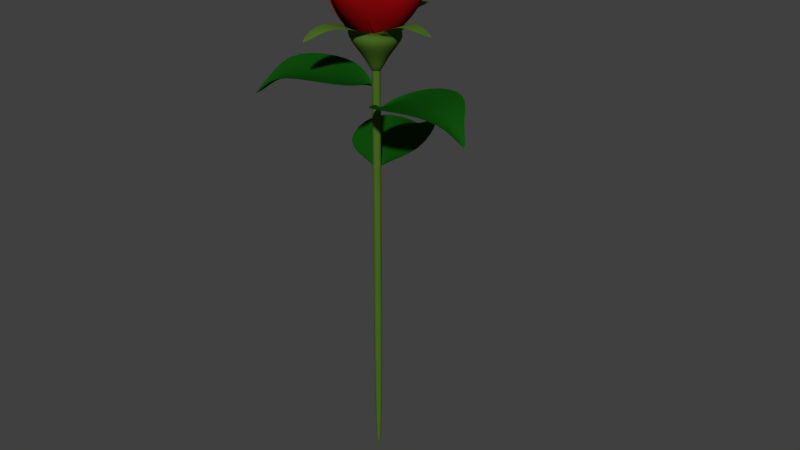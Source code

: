 # Source: 023_rose.blend  (saved by Blender 2.80.75; exported with 4.5.12 LTS)
import bpy
from mathutils import Matrix  # noqa: F401  (used for matrix-valued properties, if any)

bpy.ops.wm.read_factory_settings(use_empty=True)
scene = bpy.context.scene
scene.name = 'Scene'

# ---- collections
col_collection_1 = bpy.data.collections.new('Collection 1'); scene.collection.children.link(col_collection_1)

# ---- materials (node trees are filled in below, after node groups)
mat_rose_flower = bpy.data.materials.new('Rose_Flower')
mat_rose_flower.alpha_threshold = 0.0
mat_rose_flower.use_transparent_shadow = False
mat_rose_flower.diffuse_color = (0.281, 0.002907, 0.004118, 1.0)
mat_rose_flower.specular_color = (1.0, 0.03279, 0.04591)
mat_rose_flower.roughness = 0.5
mat_rose_flower.specular_intensity = 0.0
mat_rose_flower.line_color = (0.0, 0.0, 0.0, 1.0)
mat_rose_leaf = bpy.data.materials.new('Rose_Leaf')
mat_rose_leaf.alpha_threshold = 0.0
mat_rose_leaf.use_transparent_shadow = False
mat_rose_leaf.diffuse_color = (0.004938, 0.07324, 0.004053, 1.0)
mat_rose_leaf.specular_color = (0.01802, 0.6038, 0.01385)
mat_rose_leaf.roughness = 0.5
mat_rose_leaf.specular_intensity = 0.0
mat_rose_leaf.line_color = (0.0, 0.0, 0.0, 1.0)
mat_rose_stem = bpy.data.materials.new('Rose_Stem')
mat_rose_stem.alpha_threshold = 0.0
mat_rose_stem.use_transparent_shadow = False
mat_rose_stem.diffuse_color = (0.07088, 0.1523, 0.01782, 1.0)
mat_rose_stem.specular_color = (0.0165, 0.65, 0.02754)
mat_rose_stem.roughness = 0.5
mat_rose_stem.specular_intensity = 0.0
mat_rose_stem.line_color = (0.0, 0.0, 0.0, 1.0)

# ---- material node trees

# ---- world
world_world = bpy.data.worlds.new('World'); scene.world = world_world
world_world.color = (0.05088, 0.05088, 0.05088)
world_world.use_sun_shadow = False
world_world.sun_shadow_jitter_overblur = 0.0
world_world.cycles.sampling_method = 'NONE'
world_world.cycles.sample_map_resolution = 256

# ---- meshes
me_rose_flower = bpy.data.meshes.new('Rose_flower')
me_rose_flower.from_pydata([(0.04405, -0.1179, 2.501), (0.009427, -0.07198, 2.443), (0.03956, -0.04656, 1.545), (0.1076, -0.03383, 2.452), (0.1034, -0.09719, 2.501), (0.04619, -0.021, 2.443), (0.1398, -0.03727, 2.496), (0.1146, -0.1186, 2.449), (0.03956, -0.04656, 1.545), (-0.01561, -0.05293, 2.5), (0.06287, 0.005581, 2.499), (0.02703, -0.1276, 2.451), (-0.05426, -0.06426, 2.462), (0.01483, 0.03809, 2.462), (0.03956, -0.04656, 1.545), (0.1704, -0.1423, 2.58), (0.03273, -0.1737, 2.457), (0.1489, -0.001619, 2.458), (0.02497, 0.0132, 2.398), (-0.02696, -0.06374, 2.398), (0.1418, -0.1223, 2.483), (0.03843, -0.146, 2.394), (0.1257, -0.01665, 2.395), (0.1686, -0.1836, 2.487), (-0.007319, -0.1628, 2.39), (0.03747, -0.03675, 1.545), (0.03343, 0.09681, 2.589), (0.1911, 0.002904, 2.491), (-0.08541, -0.04632, 2.395), (0.005307, -0.1252, 2.327), (0.1408, -0.1536, 2.425), (0.03885, 0.05744, 2.49), (0.1577, -0.01344, 2.428), (-0.05079, -0.04985, 2.33), (-0.118, -0.07213, 2.464), (0.09209, 0.163, 2.525), (0.02083, -0.01661, 1.55), (0.2131, -0.2078, 2.563), (-0.02443, -0.2149, 2.459), (0.2174, 0.0223, 2.519), (0.06939, 0.0853, 2.481), (-0.09441, -0.07986, 2.421), (0.2188, -0.2227, 2.502), (-0.01787, -0.1908, 2.416), (0.1733, 0.002897, 2.476), (-0.01579, 0.08865, 2.126), (-0.1008, -0.07373, 2.161), (0.152, -0.1361, 2.174), (-0.05509, -0.1432, 2.158), (0.08514, 0.01018, 2.122), (0.1329, -0.111, 0.5441), (-0.04554, 0.07669, 0.5529), (0.1426, -0.2684, 2.456), (-0.1155, -0.001358, 2.485), (0.1475, -0.2933, 1.345), (0.1261, 0.07709, 0.5487), (-0.2219, 0.07796, 1.554), (0.2646, 0.1453, 2.553), (0.2529, 0.2027, 1.546), (0.2863, -0.1802, 2.516), (0.1263, -0.1116, 0.5443), (0.2765, -0.2747, 1.534), (-0.02773, 0.1237, 0.5536), (0.01746, 0.1628, 2.527), (-0.1474, 0.2327, 1.556), (-0.04787, 0.01554, 2.463), (0.16, -0.2434, 2.442), (0.238, 0.122, 2.523), (0.2654, -0.1732, 2.516), (0.02893, 0.1274, 2.514), (-0.0868, 0.02383, 2.131), (0.1265, -0.173, 2.151), (0.1792, 0.04731, 2.172), (0.2044, -0.1137, 2.151), (-0.04237, 0.1027, 2.132), (0.108, 0.08378, 0.5499), (0.04579, -0.1004, 0.547), (0.2618, 0.2076, 2.438), (0.2167, -0.3649, 2.352), (0.1947, 0.2525, 1.549), (-0.105, 0.008012, 0.5533), (0.217, -0.3256, 1.534), (-0.2289, -0.01188, 2.561), (-0.3706, 0.1637, 1.56), (0.04422, 0.2838, 2.533), (0.002112, 0.09557, 0.5564), (-0.03265, 0.3739, 1.557), (-0.0513, -0.1204, 0.5489), (-0.03017, -0.3419, 2.516), (-0.2021, -0.3623, 1.543), (0.1807, -0.2722, 2.333), (0.2243, 0.2031, 2.424), (-0.1863, -0.01425, 2.53), (0.05557, 0.2591, 2.532), (-0.003287, -0.2727, 2.505), (0.2039, -0.2541, 2.114), (0.1623, 0.1329, 2.159), (-0.1396, -0.01673, 2.182), (0.09877, 0.1534, 2.161), (0.02671, -0.2859, 2.118), (-0.1411, -0.02131, 0.5533), (0.1269, 0.08208, 0.5491), (-0.2199, -0.1822, 2.478), (0.2865, 0.2517, 2.364), (-0.4645, -0.04133, 1.309), (0.1461, -0.1917, 0.5422), (0.1928, 0.5471, 1.306), (0.3059, -0.4178, 2.538), (0.2077, -0.6486, 1.277), (-0.1265, -0.4363, 2.5), (-0.05447, -0.1531, 0.5528), (-0.3874, -0.4166, 1.297), (0.2413, -0.0093, 0.5442), (0.4519, 0.005126, 2.513), (0.6666, 0.05742, 1.282), (0.2303, 0.1523, 2.342), (-0.1886, -0.2114, 2.462), (0.2759, -0.3763, 2.51), (-0.113, -0.4079, 2.5), (0.3702, -0.0214, 2.502), (0.1923, 0.1734, 2.124), (-0.1204, -0.1521, 2.159), (0.2361, -0.3111, 2.166), (-0.05001, -0.2339, 2.155), (0.3515, 0.03934, 2.117), (0.08073, -0.2501, 0.5422), (-0.2002, -0.1541, 0.5513), (0.4973, -0.2717, 2.458), (-0.3854, -0.4068, 2.514), (0.5711, -0.4475, 1.274), (0.07539, 0.1617, 0.552), (-0.2173, -0.4846, 1.291), (0.03714, 0.5115, 2.481), (0.2724, 0.6742, 1.307), (0.5115, 0.223, 2.546), (0.2586, 0.008502, 0.5499), (0.7035, 0.07559, 1.282), (-0.2175, -0.004771, 0.5553), (-0.4194, 0.1242, 2.467), (-0.7562, 0.2014, 1.321), (-0.2571, -0.3358, 2.437), (0.4832, -0.2172, 2.445), (0.08874, 0.4149, 2.534), (0.5314, 0.1785, 2.498), (-0.3094, 0.09267, 2.521), (-0.09995, -0.2616, 2.072), (0.3878, -0.1911, 2.146), (0.1484, 0.2841, 2.182), (0.3209, 0.07291, 2.154), (-0.1796, -0.007691, 2.129), (-0.1611, -0.1224, 0.5507), (0.2164, 0.2649, 0.5506), (-0.1009, -0.5576, 2.315), (0.4451, 0.3378, 2.507), (-0.5606, -0.4337, 1.302), (0.2162, -0.186, 0.54), (0.2799, 0.5943, 1.304), (0.6266, -0.4768, 2.529), (0.6944, -0.5375, 1.268), (0.2541, -0.7152, 2.418), (-0.07964, -0.2773, 0.553), (0.0742, -0.8792, 1.275), (0.2945, 0.07623, 0.5443), (0.6966, -0.1036, 2.434), (0.9607, 0.1454, 1.277), (0.432, 0.3234, 2.485), (-0.2827, -0.5052, 2.457), (0.5482, -0.4647, 2.502), (0.1999, -0.6033, 2.488), (0.6356, -0.1277, 2.493), (0.2431, 0.3009, 2.129), (-0.1054, -0.3058, 2.154), (0.3404, -0.2143, 2.162), (0.157, -0.3951, 2.145), (0.3886, 0.01087, 2.119), (0.4041, 0.01865, 0.5402), (-0.08587, 0.07571, 0.5536), (0.6337, 0.315, 2.318), (-0.4765, 0.2788, 2.41), (0.751, -0.09243, 1.278), (0.1267, 0.2263, 0.5519), (-0.6404, 0.1429, 1.316), (0.1324, 0.6672, 2.532), (0.1535, 0.8616, 1.314), (0.5771, 0.5593, 2.422), (0.2861, 0.1867, 0.555), (0.7719, 0.5591, 1.292), (0.001435, 0.153, 0.5532), (-0.1898, 0.6537, 2.454), (-0.3851, 0.7838, 1.325), (-0.4751, 0.2678, 2.312), (0.6838, 0.06402, 2.447), (0.1615, 0.5831, 2.536), (0.494, 0.4376, 2.505), (-0.1402, 0.5997, 2.529), (-0.2865, -0.003489, 1.982), (0.4299, 0.09115, 1.997), (0.09083, 0.2851, 2.026), (0.3431, 0.2151, 2.002), (-0.1078, 0.1858, 1.982), (0.03052, 0.2527, 0.5549), (-0.1292, -0.2501, 0.5469), (-0.3472, 0.5941, 2.256), (-0.4498, -0.5082, 2.336), (0.04393, 0.7471, 1.315), (-0.252, -0.02051, 0.5553), (-0.3314, -0.6475, 1.29), (-0.8156, 0.08608, 2.542), (-0.844, 0.3047, 1.325), (-0.5946, 0.5616, 2.451), (-0.151, 0.1561, 0.565), (-0.5678, 0.8054, 1.33), (-0.195, -0.1539, 0.5508), (-0.8423, -0.2315, 2.449), (-0.8342, -0.2393, 1.312), (-0.2897, -0.3921, 2.218), (-0.0974, 0.6116, 2.173), (-0.6725, 0.1496, 2.46), (-0.4844, 0.4603, 2.53), (-0.7266, -0.147, 2.44), (-0.2433, -0.4054, 1.824), (0.0609, 0.4948, 1.709), (-0.3087, 0.1182, 2.032), (-0.2815, 0.3056, 2.019), (-0.2349, -0.08908, 1.978), (-0.3475, -0.08271, 0.5562), (0.3211, -0.09554, 0.5396), (-0.9098, -0.3886, 2.165), (0.606, -0.6442, 2.152), (-0.8161, -0.1911, 1.314), (0.08607, -0.3277, 0.5398), (0.8802, -0.2443, 1.27), (-0.1025, -1.178, 2.512), (-0.02163, -0.9728, 1.275), (-0.6898, -0.9424, 2.465), (-0.1649, -0.2691, 0.5553), (-0.5544, -0.8716, 1.29), (0.2278, -0.2102, 0.5391), (0.2618, -0.9375, 2.449), (0.4761, -0.884, 1.265), (0.5662, -0.3517, 2.275), (-0.6898, -0.2092, 2.06), (-0.113, -0.8746, 2.499), (-0.6371, -0.7084, 2.583), (0.1878, -0.7788, 2.479), (0.5639, -0.2663, 1.885), (-0.6123, -0.2432, 1.819), (-0.05151, -0.7248, 2.083), (-0.2925, -0.5829, 2.075), (0.3588, -0.6233, 2.028), (0.2812, -0.333, 0.5833), (-0.1581, 0.2601, 0.5597), (0.7751, -0.9442, 2.067), (0.6965, 0.8471, 1.911), (0.3726, -0.7824, 1.32), (0.3084, 0.09877, 0.5445), (-0.1422, 0.8077, 1.32), (1.057, 0.1127, 2.597), (1.003, 0.3978, 1.282), (1.036, -0.419, 2.435), (0.3841, -0.03846, 0.5473), (1.063, -0.3593, 1.263), (0.1748, 0.2139, 0.5504), (0.8743, 0.5074, 2.506), (0.7669, 0.7379, 1.296), (0.3525, 0.7551, 2.306), (0.5101, -0.9052, 1.998), (0.8608, 0.07012, 2.497), (0.8523, -0.4394, 2.553), (0.7678, 0.4732, 2.494), (-0.04197, 0.543, 1.919), (0.3336, -0.7875, 1.832), (0.6942, 0.1729, 2.086), (0.6652, 0.01812, 2.066), (0.2841, 0.4261, 2.055), (0.003225, 0.3082, 0.546), (-0.3172, -0.5013, 0.77), (0.3627, 1.094, 2.185), (-1.18, -0.1404, 1.934), (0.6523, 0.773, 1.309), (-0.285, 0.09921, 0.559), (-0.6629, -0.5098, 1.217), (-0.4786, 1.001, 2.415), (-0.7904, 0.6935, 1.333), (0.01793, 1.114, 2.466), (-0.1423, 0.2356, 0.5667), (-0.1691, 0.9737, 1.324), (-0.4129, -0.1241, 0.5568), (-1.052, 0.6583, 2.346), (-0.9436, 0.2971, 1.327), (-0.7912, -0.195, 1.948), (0.2836, 0.9896, 2.127), (-0.3879, 0.832, 2.504), (0.08164, 0.9457, 2.546), (-0.9714, 0.5363, 2.5), (-0.7264, -0.369, 1.64), (0.6319, 0.6067, 1.857), (-0.5841, 0.5698, 2.048), (-0.08255, 0.65, 2.021), (-0.758, -0.01113, 2.07), (-0.406, -0.3466, 0.6654), (0.002333, 0.005591, -0.4249), (0.2833, -0.3433, 0.6826), (0.3848, 0.215, 0.6542), (-0.2305, 0.3198, 0.6599), (-0.3999, -1.064, 0.9269), (-0.07448, -1.108, 0.918), (-0.3645, -1.571, 0.5662), (0.8858, -0.3326, 0.9596), (0.9288, -0.03878, 0.9655), (1.711, -0.3881, 0.8114), (0.2658, 1.073, 0.9471), (0.006713, 1.111, 0.9543), (0.1927, 1.586, 0.7014), (-1.144, -0.04732, 1.069), (-1.097, 0.2747, 1.075), (-1.517, 0.07299, 0.8117), (-0.3206, -0.5075, 0.7813), (0.1249, -0.5866, 0.7685), (-0.4318, 0.2859, 0.8024), (-0.4955, -0.1504, 0.7937), (0.5019, -0.3323, 0.7874), (0.5671, 0.1143, 0.7964), (0.306, 0.4082, 0.8258), (-0.1106, 0.4688, 0.8374), (-0.1327, 0.192, 0.1483), (0.216, 0.1413, 0.1386), (-0.1837, -0.1568, 0.1414), (0.165, -0.2075, 0.1316), (-0.4736, 0.6369, 0.5787), (0.7196, 0.4586, 0.5667), (0.5135, -0.6916, 0.5937), (-0.6281, -0.5489, 0.5882), (-0.5319, -0.2527, 0.67), (-0.4643, 0.3091, 0.6529), (-0.2578, -0.3613, 0.6745), (0.4844, -0.3684, 0.6843), (0.1596, -0.4784, 0.6842), (0.5774, 0.1434, 0.6583), (0.3613, 0.4042, 0.6468), (-0.1412, 0.4794, 0.6465), (-1.532, -0.4456, 0.08916), (-0.5702, -1.536, 0.08792), (-1.671, -1.439, -0.6502), (-0.7938, 0.3286, -0.106), (0.3084, -0.9303, -0.101), (-0.1183, 0.01115, -0.2611), (-0.001864, -0.1151, -0.2633), (-1.476, -1.105, -0.1912), (-1.266, -1.342, -0.1915), (-1.031, -0.9731, -0.09036), (-0.2227, -0.2833, -0.2824), (-0.04005, -0.03438, -0.4411), (-1.351, -1.206, -0.3703), (0.05739, 0.04836, -2.959), (-0.07661, -0.05155, -2.958), (-0.1764, 0.08239, -2.953), (-0.04245, 0.1823, -2.953), (0.06491, 0.04109, -2.651), (-0.06909, -0.05882, -2.65), (-0.1689, 0.07512, -2.645), (-0.03492, 0.175, -2.646), (0.1338, -0.02554, 0.1692), (-0.0001458, -0.1254, 0.1701), (-0.09998, 0.008493, 0.1758), (0.03402, 0.1084, 0.1748), (0.2959, 1.485, -1.323), (-1.121, 1.19, -1.459), (-0.4484, 2.174, -2.046), (0.6248, 0.4879, -1.606), (-1.008, 0.1543, -1.756), (0.03087, 0.07745, -1.851), (-0.1356, 0.03919, -1.869), (-0.2853, 1.791, -1.614), (-0.5943, 1.727, -1.644), (-0.3943, 1.331, -1.571), (-0.1732, 0.3147, -1.861), (-0.0339, 0.05197, -2.04), (-0.4213, 1.753, -1.809), (0.1288, -0.02069, -0.03585), (0.029, 0.1132, -0.03024), (-0.105, 0.01334, -0.02933), (-0.005159, -0.1206, -0.03493), (1.409, -0.8563, -0.2761), (1.589, 0.5866, -0.2774), (2.245, -0.3021, -1.015), (0.3403, -0.8159, -0.4713), (0.5533, 0.8437, -0.4662), (0.1306, -0.09955, -0.6264), (0.1481, 0.07132, -0.6286), (1.866, -0.3775, -0.5565), (1.905, -0.06288, -0.5568), (1.473, -0.1315, -0.4556), (0.4203, 0.01727, -0.6477), (0.1129, -0.01077, -0.8064), (1.859, -0.2168, -0.7355), (-0.09606, -0.03275, -3.754), (0.03793, 0.06717, -3.755), (-0.1959, 0.1012, -3.748), (-0.0619, 0.2011, -3.749), (-0.2196, 0.08662, -8.807), (-0.08557, 0.1865, -8.808), (-0.3194, 0.2206, -8.801), (-0.1854, 0.3205, -8.802)], [], [(8, 11, 9), (8, 10, 6), (8, 9, 10), (8, 7, 11), (22, 18, 13, 17), (21, 20, 15, 16), (14, 18, 22), (14, 21, 19), (19, 21, 16, 12), (14, 22, 20), (20, 22, 17, 15), (14, 20, 21), (33, 29, 24, 28), (32, 31, 26, 27), (25, 29, 33), (25, 32, 30), (30, 32, 27, 23), (25, 33, 31), (31, 33, 28, 26), (25, 31, 32), (44, 40, 35, 39), (43, 42, 37, 38), (36, 45, 49), (36, 48, 46), (41, 43, 38, 34), (36, 49, 47), (42, 44, 39, 37), (36, 47, 48), (49, 45, 40, 44), (48, 47, 42, 43), (46, 48, 43, 41), (47, 49, 44, 42), (69, 65, 53, 63), (68, 67, 57, 59), (60, 55, 58, 61), (62, 51, 56, 64), (66, 68, 59, 52), (50, 60, 61, 54), (67, 69, 63, 57), (55, 62, 64, 58), (74, 70, 65, 69), (73, 72, 67, 68), (71, 73, 68, 66), (72, 74, 69, 67), (64, 56, 70, 74), (61, 58, 72, 73), (54, 61, 73, 71), (58, 64, 74, 72), (94, 90, 78, 88), (93, 92, 82, 84), (85, 80, 83, 86), (87, 76, 81, 89), (91, 93, 84, 77), (75, 85, 86, 79), (92, 94, 88, 82), (80, 87, 89, 83), (99, 95, 90, 94), (98, 97, 92, 93), (96, 98, 93, 91), (97, 99, 94, 92), (89, 81, 95, 99), (86, 83, 97, 98), (79, 86, 98, 96), (83, 89, 99, 97), (119, 115, 103, 113), (118, 117, 107, 109), (110, 105, 108, 111), (112, 101, 106, 114), (116, 118, 109, 102), (100, 110, 111, 104), (117, 119, 113, 107), (105, 112, 114, 108), (124, 120, 115, 119), (123, 122, 117, 118), (121, 123, 118, 116), (122, 124, 119, 117), (114, 106, 120, 124), (111, 108, 122, 123), (104, 111, 123, 121), (108, 114, 124, 122), (144, 140, 128, 138), (143, 142, 132, 134), (135, 130, 133, 136), (137, 126, 131, 139), (141, 143, 134, 127), (125, 135, 136, 129), (142, 144, 138, 132), (130, 137, 139, 133), (149, 145, 140, 144), (148, 147, 142, 143), (146, 148, 143, 141), (147, 149, 144, 142), (139, 131, 145, 149), (136, 133, 147, 148), (129, 136, 148, 146), (133, 139, 149, 147), (169, 165, 153, 163), (168, 167, 157, 159), (160, 155, 158, 161), (162, 151, 156, 164), (166, 168, 159, 152), (150, 160, 161, 154), (167, 169, 163, 157), (155, 162, 164, 158), (174, 170, 165, 169), (173, 172, 167, 168), (171, 173, 168, 166), (172, 174, 169, 167), (164, 156, 170, 174), (161, 158, 172, 173), (154, 161, 173, 171), (158, 164, 174, 172), (194, 190, 178, 188), (193, 192, 182, 184), (185, 180, 183, 186), (187, 176, 181, 189), (191, 193, 184, 177), (175, 185, 186, 179), (192, 194, 188, 182), (180, 187, 189, 183), (199, 195, 190, 194), (198, 197, 192, 193), (196, 198, 193, 191), (197, 199, 194, 192), (189, 181, 195, 199), (186, 183, 197, 198), (179, 186, 198, 196), (183, 189, 199, 197), (219, 215, 203, 213), (218, 217, 207, 209), (210, 205, 208, 211), (212, 201, 206, 214), (216, 218, 209, 202), (200, 210, 211, 204), (217, 219, 213, 207), (205, 212, 214, 208), (224, 220, 215, 219), (223, 222, 217, 218), (221, 223, 218, 216), (222, 224, 219, 217), (214, 206, 220, 224), (211, 208, 222, 223), (204, 211, 223, 221), (208, 214, 224, 222), (244, 240, 228, 238), (243, 242, 232, 234), (235, 230, 233, 236), (237, 226, 231, 239), (241, 243, 234, 227), (225, 235, 236, 229), (242, 244, 238, 232), (230, 237, 239, 233), (249, 245, 240, 244), (248, 247, 242, 243), (246, 248, 243, 241), (247, 249, 244, 242), (239, 231, 245, 249), (236, 233, 247, 248), (229, 236, 248, 246), (233, 239, 249, 247), (269, 265, 253, 263), (268, 267, 257, 259), (260, 255, 258, 261), (262, 251, 256, 264), (266, 268, 259, 252), (250, 260, 261, 254), (267, 269, 263, 257), (255, 262, 264, 258), (274, 270, 265, 269), (273, 272, 267, 268), (271, 273, 268, 266), (272, 274, 269, 267), (264, 256, 270, 274), (261, 258, 272, 273), (254, 261, 273, 271), (258, 264, 274, 272), (294, 290, 278, 288), (293, 292, 282, 284), (285, 280, 283, 286), (287, 276, 281, 289), (291, 293, 284, 277), (275, 285, 286, 279), (292, 294, 288, 282), (280, 287, 289, 283), (299, 295, 290, 294), (298, 297, 292, 293), (296, 298, 293, 291), (297, 299, 294, 292), (289, 281, 295, 299), (286, 283, 297, 298), (279, 286, 298, 296), (283, 289, 299, 297), (2, 1, 5), (2, 3, 4), (2, 4, 0), (2, 5, 3), (326, 301, 325), (327, 301, 328), (325, 301, 327), (328, 301, 326), (317, 318, 306, 305), (305, 306, 307), (321, 322, 309, 308), (323, 324, 312, 311), (308, 309, 310), (319, 320, 314, 315), (311, 312, 313), (315, 314, 316), (300, 335, 317), (304, 334, 319), (302, 336, 321), (303, 339, 323), (330, 326, 325, 329), (332, 327, 328, 331), (329, 325, 327, 332), (331, 328, 326, 330), (303, 330, 329, 304, 340, 339), (300, 332, 331, 302, 337, 335), (304, 329, 332, 300, 333, 334), (302, 331, 330, 303, 338, 336), (333, 300, 320), (334, 333, 320, 319), (335, 337, 318, 317), (336, 338, 322, 321), (337, 302, 318), (338, 303, 322), (339, 340, 324, 323), (340, 304, 324), (351, 345, 342, 350), (353, 349, 343), (352, 347, 345, 351), (350, 342, 349, 353), (344, 351, 350, 341), (346, 352, 351, 344), (341, 350, 353, 348), (348, 353, 343), (358, 359, 355, 354), (359, 360, 356, 355), (360, 361, 357, 356), (361, 358, 354, 357), (356, 357, 399, 398), (379, 380, 365, 362), (365, 364, 363, 362), (380, 381, 364, 365), (381, 382, 363, 364), (382, 379, 362, 363), (376, 370, 367, 375), (378, 374, 368), (377, 372, 370, 376), (375, 367, 374, 378), (369, 376, 375, 366), (371, 377, 376, 369), (366, 375, 378, 373), (373, 378, 368), (358, 361, 380, 379), (361, 360, 381, 380), (360, 359, 382, 381), (359, 358, 379, 382), (393, 387, 384, 392), (395, 391, 385), (394, 389, 387, 393), (392, 384, 391, 395), (386, 393, 392, 383), (388, 394, 393, 386), (383, 392, 395, 390), (390, 395, 385), (399, 397, 401, 403), (354, 355, 396, 397), (355, 356, 398, 396), (357, 354, 397, 399), (401, 400, 402, 403), (396, 398, 402, 400), (398, 399, 403, 402), (397, 396, 400, 401)])
me_rose_flower.polygons.foreach_set('use_smooth', [1, 1, 1, 1, 1, 1, 1, 1, 1, 1, 1, 1, 1, 1, 1, 1, 1, 1, 1, 1, 1, 1, 1, 1, 1, 1, 1, 1, 1, 1, 1, 1, 1, 1, 1, 1, 1, 1, 1, 1, 1, 1, 1, 1, 1, 1, 1, 1, 1, 1, 1, 1, 1, 1, 1, 1, 1, 1, 1, 1, 1, 1, 1, 1, 1, 1, 1, 1, 1, 1, 1, 1, 1, 1, 1, 1, 1, 1, 1, 1, 1, 1, 1, 1, 1, 1, 1, 1, 1, 1, 1, 1, 1, 1, 1, 1, 1, 1, 1, 1, 1, 1, 1, 1, 1, 1, 1, 1, 1, 1, 1, 1, 1, 1, 1, 1, 1, 1, 1, 1, 1, 1, 1, 1, 1, 1, 1, 1, 1, 1, 1, 1, 1, 1, 1, 1, 1, 1, 1, 1, 1, 1, 1, 1, 1, 1, 1, 1, 1, 1, 1, 1, 1, 1, 1, 1, 1, 1, 1, 1, 1, 1, 1, 1, 1, 1, 1, 1, 1, 1, 1, 1, 1, 1, 1, 1, 1, 1, 1, 1, 1, 1, 1, 1, 1, 1, 1, 1, 1, 1, 1, 1, 1, 1, 1, 1, 1, 1, 1, 1, 1, 1, 1, 1, 1, 1, 1, 1, 1, 1, 1, 1, 1, 1, 1, 1, 1, 1, 1, 1, 1, 1, 1, 1, 1, 1, 1, 1, 1, 1, 1, 1, 1, 1, 1, 1, 0, 0, 0, 0, 0, 0, 0, 0, 0, 0, 1, 1, 1, 1, 1, 1, 1, 1, 0, 0, 0, 0, 1, 1, 1, 1, 1, 1, 1, 1, 0, 0, 0, 0, 0, 0, 0, 0])
me_rose_flower.polygons.foreach_set('material_index', [0, 0, 0, 0, 0, 0, 0, 0, 0, 0, 0, 0, 0, 0, 0, 0, 0, 0, 0, 0, 0, 0, 0, 0, 0, 0, 0, 0, 0, 0, 0, 0, 0, 0, 0, 0, 0, 0, 0, 0, 0, 0, 0, 0, 0, 0, 0, 0, 0, 0, 0, 0, 0, 0, 0, 0, 0, 0, 0, 0, 0, 0, 0, 0, 0, 0, 0, 0, 0, 0, 0, 0, 0, 0, 0, 0, 0, 0, 0, 0, 0, 0, 0, 0, 0, 0, 0, 0, 0, 0, 0, 0, 0, 0, 0, 0, 0, 0, 0, 0, 0, 0, 0, 0, 0, 0, 0, 0, 0, 0, 0, 0, 0, 0, 0, 0, 0, 0, 0, 0, 0, 0, 0, 0, 0, 0, 0, 0, 0, 0, 0, 0, 0, 0, 0, 0, 0, 0, 0, 0, 0, 0, 0, 0, 0, 0, 0, 0, 0, 0, 0, 0, 0, 0, 0, 0, 0, 0, 0, 0, 0, 0, 0, 0, 0, 0, 0, 0, 0, 0, 0, 0, 0, 0, 0, 0, 0, 0, 0, 0, 0, 0, 0, 0, 0, 0, 0, 0, 0, 0, 0, 0, 0, 0, 0, 0, 2, 2, 2, 2, 2, 2, 2, 2, 2, 2, 2, 2, 2, 2, 2, 2, 2, 2, 2, 2, 2, 2, 2, 2, 2, 2, 2, 2, 2, 2, 2, 2, 1, 1, 1, 1, 1, 1, 1, 1, 2, 2, 2, 2, 2, 2, 2, 2, 2, 2, 1, 1, 1, 1, 1, 1, 1, 1, 2, 2, 2, 2, 1, 1, 1, 1, 1, 1, 1, 1, 2, 2, 2, 2, 2, 2, 2, 2])
me_rose_flower.materials.append(mat_rose_flower)
me_rose_flower.materials.append(mat_rose_leaf)
me_rose_flower.materials.append(mat_rose_stem)
me_rose_flower.use_remesh_preserve_volume = False
me_rose_flower.use_remesh_preserve_attributes = False
me_rose_flower.use_mirror_vertex_groups = False
me_rose_flower.update()

# ---- objects
ob_rose_flower = bpy.data.objects.new('Rose_flower', me_rose_flower)

# ---- transforms, parenting, visibility, modifiers, constraints
ob_rose_flower.location = (0.003611, -0.004289, 0.7178)
ob_rose_flower.scale = (0.0872, 0.0872, 0.0872)
ob_rose_flower.lineart.crease_threshold = 0.0
_m = ob_rose_flower.modifiers.new('Subsurf', 'SUBSURF')
_m.uv_smooth = 'PRESERVE_CORNERS'
_m.quality = 2
_m.levels = 2
_m.show_only_control_edges = False

# ---- collection membership
col_collection_1.objects.link(ob_rose_flower)

# ---- scene / render settings (as saved in the file)
scene.frame_start = 1; scene.frame_end = 250; scene.frame_set(1)
scene.render.engine = 'BLENDER_EEVEE_NEXT'
scene.render.dither_intensity = 0.0
scene.render.film_transparent = True
scene.cycles.use_denoising = False
scene.cycles.samples = 10
scene.cycles.sampling_pattern = 'TABULATED_SOBOL'
scene.cycles.light_sampling_threshold = 0.0
scene.cycles.use_adaptive_sampling = False
scene.cycles.use_light_tree = False
scene.cycles.blur_glossy = 0.0
scene.cycles.volume_bounces = 1
scene.cycles.pixel_filter_type = 'GAUSSIAN'
scene.cycles.sample_clamp_indirect = 0.0
scene.view_settings.view_transform = 'Standard'
bpy.context.view_layer.update()

# ---- added for rendering (the .blend has no active camera and no usable light): camera, sun
cam_auto = bpy.data.cameras.new('AutoCamera')
cam_auto.lens = 50.0
cam_auto.sensor_width = 36.0
cam_auto.clip_end = 1000.0
ob_auto_camera = bpy.data.objects.new('AutoCamera', cam_auto)
scene.collection.objects.link(ob_auto_camera)
ob_auto_camera.location = (1.04743, -1.2005, 1.26204)
ob_auto_camera.rotation_euler = (1.09748, -7.21219e-08, 0.694738)
scene.camera = ob_auto_camera
light_auto_sun = bpy.data.lights.new('AutoSun', 'SUN')
light_auto_sun.energy = 3.0
light_auto_sun.angle = 0.0523599
ob_auto_sun = bpy.data.objects.new('AutoSun', light_auto_sun)
scene.collection.objects.link(ob_auto_sun)
ob_auto_sun.rotation_euler = (0.872665, 0.174533, 0.523599)
bpy.context.view_layer.update()
